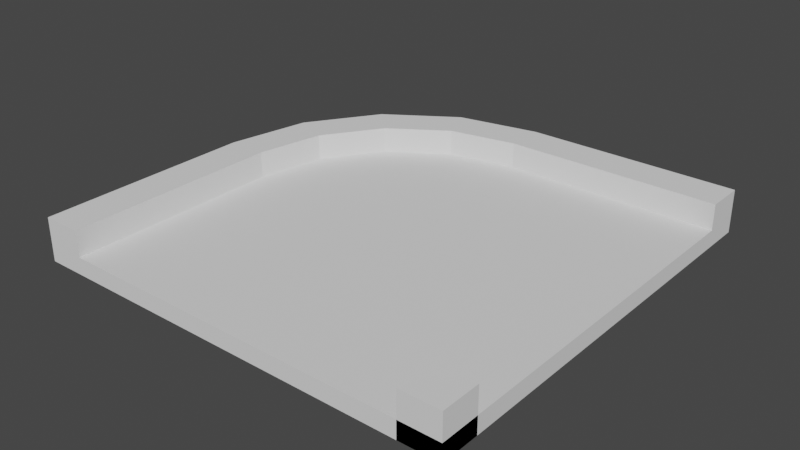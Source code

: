 # Source: 1.blend  (saved by Blender 3.6.11; exported with 4.5.12 LTS)
import bpy
from mathutils import Matrix  # noqa: F401  (used for matrix-valued properties, if any)

bpy.ops.wm.read_factory_settings(use_empty=True)
scene = bpy.context.scene
scene.name = 'Scene'

# ---- world
world_world = bpy.data.worlds.new('World'); scene.world = world_world
world_world.use_nodes = True; world_world.node_tree.nodes.clear()
_N = world_world.node_tree.nodes; _L = world_world.node_tree.links
n0 = _N.new('ShaderNodeOutputWorld'); n0.name = 'World Output'; n0.location = (300, 300)
n1 = _N.new('ShaderNodeBackground'); n1.name = 'Background'; n1.location = (10, 300)
n1.inputs[0].default_value = (0.05088, 0.05088, 0.05088, 1.0)
_L.new(n1.outputs[0], n0.inputs[0])
n0.is_active_output = True
world_world.color = (0.05088, 0.05088, 0.05088)
world_world.use_sun_shadow = False
world_world.sun_shadow_jitter_overblur = 0.0

# ---- meshes
me_plane_086 = bpy.data.meshes.new('Plane.086')
me_plane_086.from_pydata([(-2.045, -2.5, 0.0), (2.5, -2.5, 0.0), (-2.045, 2.468e-06, 0.0), (-1.89, 0.7828, 0.0), (-1.446, 1.446, 0.0), (-0.7828, 1.89, 0.0), (2.524e-06, 2.045, 0.0), (2.5, 2.045, 0.0)], [], [(0, 2, 3, 4, 5, 6, 7, 1)])
_uv = me_plane_086.uv_layers.new(name='UVMap')
_uv.uv.foreach_set('vector', [0.0, 0.0, 0.0, 0.0, 0.0, 0.0, 0.0, 0.0, 0.0, 0.0, 0.0, 0.0, 0.0, 0.0, 0.0, 0.0])
me_plane_086.update()
me_plane_086.normals_split_custom_set([tuple(v) for v in zip(*[iter([0.0, 0.0, -1.0, 0.0, 0.0, -1.0, 0.0, 0.0, -1.0, 0.0, 0.0, -1.0, 0.0, 0.0, -1.0, 0.0, 0.0, -1.0, 0.0, 0.0, -1.0, 0.0, 0.0, -1.0])] * 3)])
me_plane_085 = bpy.data.meshes.new('Plane.085')
me_plane_085.from_pydata([(2.045, -2.5, 0.0), (2.5, -2.5, 0.0), (2.08, -2.326, 0.0), (2.179, -2.179, 0.0), (2.326, -2.08, 0.0), (2.5, -2.045, 0.0)], [], [(1, 0, 2, 3, 4, 5)])
_uv = me_plane_085.uv_layers.new(name='UVMap')
_uv.uv.foreach_set('vector', [0.0, 0.0, 0.0, 1.0, 0.3828, 0.9239, 0.0, 0.0, 0.9239, 0.3828, 1.0, 0.0])
me_plane_085.update()
me_plane_085.normals_split_custom_set([tuple(v) for v in zip(*[iter([0.0, 0.0, -1.0, 0.0, 0.0, -1.0, 0.0, 0.0, -1.0, 0.0, 0.0, -1.0, 0.0, 0.0, -1.0, 0.0, 0.0, -1.0])] * 3)])
me_plane_084 = bpy.data.meshes.new('Plane.084')
me_plane_084.from_pydata([(-2.5, -2.5, 0.0), (-2.045, -2.5, 0.0), (-2.5, 3.019e-06, 0.0), (-2.045, 2.446e-06, 0.0), (-1.89, 0.7828, 0.0), (-2.31, 0.9567, 0.0), (-1.446, 1.446, 0.0), (-1.768, 1.768, 0.0), (-0.7828, 1.89, 0.0), (2.505e-06, 2.045, 0.0), (2.5, 2.045, 0.0), (-0.9567, 2.31, 0.0), (3.078e-06, 2.5, 0.0), (2.5, 2.5, 0.0)], [], [(0, 2, 3, 1), (2, 5, 4, 3), (5, 7, 6, 4), (7, 11, 8, 6), (11, 12, 9, 8), (12, 13, 10, 9)])
_uv = me_plane_084.uv_layers.new(name='UVMap')
_uv.uv.foreach_set('vector', [0.0, 0.0, 0.0, 0.0, 0.0, 0.0, 0.0, 0.0, 0.0, 0.0, 0.0, 0.0, 0.0, 0.0, 0.0, 0.0, 0.0, 0.0, 0.0, 0.0, 0.0, 0.0, 0.0, 0.0, 0.0, 0.0, 0.0, 0.0, 0.0, 0.0, 0.0, 0.0, 0.0, 0.0, 0.0, 0.0, 0.0, 0.0, 0.0, 0.0, 0.0, 0.0, 0.0, 0.0, 0.0, 0.0, 0.0, 0.0])
me_plane_084.update()
me_plane_084.normals_split_custom_set([tuple(v) for v in zip(*[iter([0.0, 0.0, -1.0, 0.0, 0.0, -1.0, 0.0, 0.0, -1.0, 0.0, 0.0, -1.0, 0.0, 0.0, -1.0, 0.0, 0.0, -1.0, 0.0, 0.0, -1.0, 0.0, 0.0, -1.0, 0.0, 0.0, -1.0, 0.0, 0.0, -1.0, 0.0, 0.0, -1.0, 0.0, 0.0, -1.0, 0.0, 0.0, -1.0, 0.0, 0.0, -1.0, 0.0, 0.0, -1.0, 0.0, 0.0, -1.0, 0.0, 0.0, -1.0, 0.0, 0.0, -1.0, 0.0, 0.0, -1.0, 0.0, 0.0, -1.0, 0.0, 0.0, -1.0, 0.0, 0.0, -1.0, 0.0, 0.0, -1.0, 0.0, 0.0, -1.0])] * 3)])
me_plane_009 = bpy.data.meshes.new('Plane.009')
me_plane_009.from_pydata([(-2.045, -2.5, 0.0), (2.5, -2.5, 0.0), (-2.045, 2.468e-06, 0.0), (-1.89, 0.7828, 0.0), (-1.446, 1.446, 0.0), (-0.7828, 1.89, 0.0), (2.524e-06, 2.045, 0.0), (2.5, 2.045, 0.0)], [], [(0, 2, 3, 4, 5, 6, 7, 1)])
_uv = me_plane_009.uv_layers.new(name='UVMap')
_uv.uv.foreach_set('vector', [0.0, 0.0, 0.0, 0.0, 0.0, 0.0, 0.0, 0.0, 0.0, 0.0, 0.0, 0.0, 0.0, 0.0, 0.0, 0.0])
me_plane_009.update()
me_plane_009.normals_split_custom_set([tuple(v) for v in zip(*[iter([0.0, 0.0, -1.0, 0.0, 0.0, -1.0, 0.0, 0.0, -1.0, 0.0, 0.0, -1.0, 0.0, 0.0, -1.0, 0.0, 0.0, -1.0, 0.0, 0.0, -1.0, 0.0, 0.0, -1.0])] * 3)])

# ---- objects
ob_trimesh_0_wall_002 = bpy.data.objects.new('trimesh_0_wall.002', me_plane_086)
ob_trimesh_0_wall_001 = bpy.data.objects.new('trimesh_0_wall.001', me_plane_085)
ob_trimesh_0_wall = bpy.data.objects.new('trimesh_0_wall', me_plane_084)
ob_trimesh_0_slab = bpy.data.objects.new('trimesh_0_slab', me_plane_009)

# ---- transforms, parenting, visibility, modifiers, constraints
ob_trimesh_0_wall_002.location = (0.0, 0.0, 7.451e-09)
ob_trimesh_0_wall_002.rotation_mode = 'QUATERNION'
ob_trimesh_0_wall_002.rotation_quaternion = (1.0, 0.0, 0.0, 0.0)
_m = ob_trimesh_0_wall_002.modifiers.new('Solidify', 'SOLIDIFY')
_m.thickness = 0.1
ob_trimesh_0_wall_001.location = (0.0, 0.0, 7.451e-09)
ob_trimesh_0_wall_001.rotation_mode = 'QUATERNION'
ob_trimesh_0_wall_001.rotation_quaternion = (1.0, 0.0, 0.0, 0.0)
_m = ob_trimesh_0_wall_001.modifiers.new('Solidify', 'SOLIDIFY')
_m.thickness = 0.5
ob_trimesh_0_wall.location = (0.0, 0.0, 7.451e-09)
ob_trimesh_0_wall.rotation_mode = 'QUATERNION'
ob_trimesh_0_wall.rotation_quaternion = (1.0, 0.0, 0.0, 0.0)
_m = ob_trimesh_0_wall.modifiers.new('Solidify', 'SOLIDIFY')
_m.thickness = 0.5
ob_trimesh_0_slab.location = (0.0, 0.0, 0.1)
ob_trimesh_0_slab.rotation_mode = 'QUATERNION'
ob_trimesh_0_slab.rotation_quaternion = (1.0, 0.0, 0.0, 0.0)
_m = ob_trimesh_0_slab.modifiers.new('Solidify', 'SOLIDIFY')
_m.thickness = 0.1

# ---- collection membership
scene.collection.objects.link(ob_trimesh_0_wall_002)
scene.collection.objects.link(ob_trimesh_0_wall_001)
scene.collection.objects.link(ob_trimesh_0_wall)
scene.collection.objects.link(ob_trimesh_0_slab)

# ---- scene / render settings (as saved in the file)
scene.frame_start = 1; scene.frame_end = 250; scene.frame_set(1)
scene.render.engine = 'BLENDER_EEVEE_NEXT'
scene.cycles.sampling_pattern = 'TABULATED_SOBOL'
scene.view_settings.view_transform = 'Filmic'
bpy.context.view_layer.update()

# ---- added for rendering (the .blend has no active camera and no usable light): camera, sun
cam_auto = bpy.data.cameras.new('AutoCamera')
cam_auto.lens = 50.0
cam_auto.sensor_width = 36.0
cam_auto.clip_end = 1000.0
ob_auto_camera = bpy.data.objects.new('AutoCamera', cam_auto)
scene.collection.objects.link(ob_auto_camera)
ob_auto_camera.location = (6.55867, -7.87041, 5.49694)
ob_auto_camera.rotation_euler = (1.09748, -7.21219e-08, 0.694738)
scene.camera = ob_auto_camera
light_auto_sun = bpy.data.lights.new('AutoSun', 'SUN')
light_auto_sun.energy = 3.0
light_auto_sun.angle = 0.0523599
ob_auto_sun = bpy.data.objects.new('AutoSun', light_auto_sun)
scene.collection.objects.link(ob_auto_sun)
ob_auto_sun.rotation_euler = (0.872665, 0.174533, 0.523599)
bpy.context.view_layer.update()

